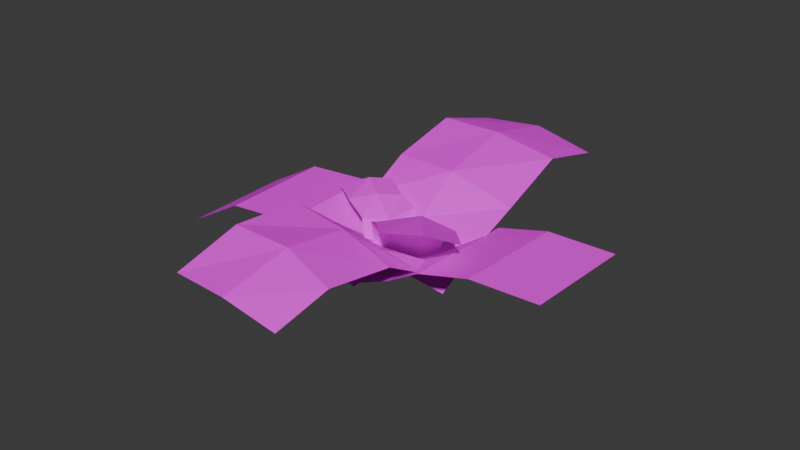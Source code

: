 # Source: fern.blend  (saved by Blender 4.3.34; exported with 4.5.12 LTS)
import bpy
from mathutils import Matrix  # noqa: F401  (used for matrix-valued properties, if any)

bpy.ops.wm.read_factory_settings(use_empty=True)
scene = bpy.context.scene
scene.name = 'Scene'

# ---- collections
col_collection = bpy.data.collections.new('Collection'); scene.collection.children.link(col_collection)

# ---- images (referenced by path relative to the original .blend; pixels are not part of the script)
import os
ASSET_DIR = os.environ.get("B2B_ASSET_DIR", "")  # directory of the original .blend (textures are referenced by path, not embedded)
HERE = os.path.dirname(os.path.abspath(__file__))  # packed textures are extracted next to this script under _unpacked/

def load_image(name, relpath, width, height, colorspace="sRGB"):
    """Load a texture the original file referenced (path relative to the .blend, or extracted next to this script)."""
    p = next((c for c in (os.path.join(HERE, relpath), os.path.join(ASSET_DIR, relpath)) if relpath and os.path.exists(c)), "")
    if p:
        img = bpy.data.images.load(p, check_existing=True)
        img.name = name
    else:  # same state as the original file: an image datablock whose file is absent (Cycles renders it pink)
        img = bpy.data.images.new(name, width, height)
        img.source = "FILE"
        img.filepath = "//" + (relpath or name)
    img.colorspace_settings.name = colorspace
    return img
img_fern1_png = load_image('fern1.png', 'fern1.png', 1024, 1024, 'sRGB')

# ---- materials (node trees are filled in below, after node groups)
mat_fern1 = bpy.data.materials.new('fern1')

# ---- material node trees
mat_fern1.use_nodes = True; mat_fern1.node_tree.nodes.clear()
_N = mat_fern1.node_tree.nodes; _L = mat_fern1.node_tree.links
n0 = _N.new('ShaderNodeOutputMaterial'); n0.name = 'Material Output'; n0.location = (341, 252)
n1 = _N.new('ShaderNodeTexImage'); n1.name = 'Image Texture'; n1.location = (-275, 265)
n1.image = img_fern1_png
n1.interpolation = 'Closest'
n1.extension = 'CLIP'
n2 = _N.new('ShaderNodeBsdfPrincipled'); n2.name = 'Principled BSDF'; n2.location = (18, 240)
n2.inputs[2].default_value = 0.6682
_L.new(n1.outputs[0], n2.inputs[0])
_L.new(n1.outputs[1], n2.inputs[4])
_L.new(n2.outputs[0], n0.inputs[0])
n0.is_active_output = True

# ---- world
world_world = bpy.data.worlds.new('World'); scene.world = world_world
world_world.use_nodes = True; world_world.node_tree.nodes.clear()
_N = world_world.node_tree.nodes; _L = world_world.node_tree.links
n0 = _N.new('ShaderNodeOutputWorld'); n0.name = 'World Output'; n0.location = (300, 300)
n1 = _N.new('ShaderNodeBackground'); n1.name = 'Background'; n1.location = (10, 300)
n1.inputs[0].default_value = (0.05088, 0.05088, 0.05088, 1.0)
_L.new(n1.outputs[0], n0.inputs[0])
n0.is_active_output = True
world_world.color = (0.05088, 0.05088, 0.05088)
world_world.sun_shadow_jitter_overblur = 0.0

# ---- meshes
me_fern1_004 = bpy.data.meshes.new('fern1.004')
me_fern1_004.from_pydata([(-0.3059, -0.0418, 0.0), (0.2795, -0.0418, 0.0), (-0.33, 0.9278, -0.1597), (0.2554, 0.9278, -0.1597), (-0.01319, -0.0418, 0.0), (-0.03731, 0.9278, -0.1597), (-0.3009, 0.3922, 0.1207), (0.2845, 0.3922, 0.1207), (-0.008223, 0.3922, 0.1207), (-0.3023, 0.1806, 0.0527), (0.2831, 0.1806, 0.0527), (-0.009606, 0.1806, 0.0527), (0.2568, 0.6941, 0.05233), (-0.03592, 0.6941, 0.05233), (-0.3286, 0.6941, 0.05233), (0.03154, 0.3198, -0.07182), (-0.06858, -0.3723, 0.04284), (1.097, 0.2146, 0.2948), (0.9816, -0.436, 0.4501), (-0.01852, -0.02626, -0.01449), (1.12, -0.07086, 0.3798), (0.4556, 0.317, 0.2482), (0.3369, -0.3985, 0.3633), (0.3789, -0.02803, 0.3589), (0.2366, 0.3142, 0.1012), (0.155, -0.3818, 0.2336), (0.1903, -0.03068, 0.1677), (0.6905, -0.3801, 0.4946), (0.7434, -0.03095, 0.4523), (0.7942, 0.3006, 0.3556), (0.3282, -0.05097, -0.01309), (-0.2774, -0.01377, -0.01018), (0.3791, -0.9334, 0.3929), (-0.2265, -0.8962, 0.3958), (0.02538, -0.03237, -0.01163), (0.07628, -0.9148, 0.3944), (0.3071, -0.3832, 0.2549), (-0.2984, -0.346, 0.2578), (0.004344, -0.3646, 0.2563), (0.3133, -0.2432, 0.1246), (-0.2923, -0.206, 0.1275), (0.01052, -0.2246, 0.1261), (-0.2751, -0.5754, 0.3587), (0.02767, -0.594, 0.3572), (0.3304, -0.6126, 0.3558), (0.02934, -0.3593, 0.1217), (0.08011, 0.2358, 0.01481), (-1.018, -0.1801, 0.2139), (-0.9314, 0.4549, 0.089), (0.07655, -0.07666, 0.0076), (-1.003, 0.1245, 0.1981), (-0.407, -0.2677, 0.2982), (-0.2698, 0.3788, 0.2251), (-0.3238, 0.05859, 0.278), (-0.2082, -0.3115, 0.1968), (-0.08318, 0.3059, 0.0856), (-0.1333, -0.007574, 0.143), (-0.6202, 0.4241, 0.2242), (-0.661, 0.09375, 0.3115), (-0.7489, -0.2106, 0.3212), (-0.1302, 0.03077, -0.01442), (0.0915, -0.1292, 0.01334), (0.08338, 0.3962, 0.1674), (0.2762, 0.2277, 0.2191), (-0.01934, -0.04922, -0.0005421), (0.1645, 0.2926, 0.2366), (-0.06205, 0.1425, 0.1781), (0.165, 0.006121, 0.2152), (0.03102, 0.04795, 0.1804), (-0.08061, 0.09306, 0.08713), (0.1316, -0.06229, 0.1124), (0.008852, 0.002506, 0.08914), (0.1989, 0.1082, 0.2189), (0.08364, 0.1791, 0.2343), (-0.01526, 0.2678, 0.1958), (0.122, -0.2018, -0.006189), (-0.09499, 0.04254, 0.03774), (-0.153, -0.4434, 0.4031), (-0.3832, -0.1677, 0.4117), (0.002008, -0.0689, -0.005042), (-0.331, -0.3471, 0.4752), (0.03574, -0.2651, 0.2904), (-0.1619, 0.02612, 0.2655), (-0.04189, -0.1068, 0.2644), (0.0716, -0.2319, 0.1635), (-0.1163, 0.02418, 0.1719), (-0.0246, -0.09115, 0.1304), (-0.257, -0.06113, 0.3552), (-0.1211, -0.2024, 0.4084), (-0.02045, -0.3326, 0.3547)], [], [(13, 12, 3, 5), (14, 13, 5, 2), (9, 11, 8, 6), (11, 10, 7, 8), (4, 1, 10, 11), (0, 4, 11, 9), (6, 8, 13, 14), (8, 7, 12, 13), (28, 27, 18, 20), (29, 28, 20, 17), (24, 26, 23, 21), (26, 25, 22, 23), (19, 16, 25, 26), (15, 19, 26, 24), (21, 23, 28, 29), (23, 22, 27, 28), (43, 42, 33, 35), (44, 43, 35, 32), (39, 41, 38, 36), (41, 40, 37, 38), (34, 31, 40, 41), (30, 34, 41, 39), (36, 38, 43, 44), (38, 37, 42, 43), (58, 57, 48, 50), (59, 58, 50, 47), (54, 56, 53, 51), (56, 55, 52, 53), (49, 46, 55, 56), (45, 49, 56, 54), (51, 53, 58, 59), (53, 52, 57, 58), (73, 72, 63, 65), (74, 73, 65, 62), (69, 71, 68, 66), (71, 70, 67, 68), (64, 61, 70, 71), (60, 64, 71, 69), (66, 68, 73, 74), (68, 67, 72, 73), (88, 87, 78, 80), (89, 88, 80, 77), (84, 86, 83, 81), (86, 85, 82, 83), (79, 76, 85, 86), (75, 79, 86, 84), (81, 83, 88, 89), (83, 82, 87, 88)])
_uv = me_fern1_004.uv_layers.new(name='UVMap')
_uv.uv.foreach_set('vector', [0.5, 0.75, 1.0, 0.75, 1.0, 1.0, 0.5, 1.0, 0.0, 0.75, 0.5, 0.75, 0.5, 1.0, 0.0, 1.0, 0.0, 0.25, 0.5, 0.25, 0.5, 0.5, 0.0, 0.5, 0.5, 0.25, 1.0, 0.25, 1.0, 0.5, 0.5, 0.5, 0.5, 0.0, 1.0, 0.0, 1.0, 0.25, 0.5, 0.25, 0.0, 0.0, 0.5, 0.0, 0.5, 0.25, 0.0, 0.25, 0.0, 0.5, 0.5, 0.5, 0.5, 0.75, 0.0, 0.75, 0.5, 0.5, 1.0, 0.5, 1.0, 0.75, 0.5, 0.75, 0.5, 0.75, 1.0, 0.75, 1.0, 1.0, 0.5, 1.0, 0.0, 0.75, 0.5, 0.75, 0.5, 1.0, 0.0, 1.0, 0.0, 0.25, 0.5, 0.25, 0.5, 0.5, 0.0, 0.5, 0.5, 0.25, 1.0, 0.25, 1.0, 0.5, 0.5, 0.5, 0.5, 0.0, 1.0, 0.0, 1.0, 0.25, 0.5, 0.25, 0.0, 0.0, 0.5, 0.0, 0.5, 0.25, 0.0, 0.25, 0.0, 0.5, 0.5, 0.5, 0.5, 0.75, 0.0, 0.75, 0.5, 0.5, 1.0, 0.5, 1.0, 0.75, 0.5, 0.75, 0.5, 0.75, 1.0, 0.75, 1.0, 1.0, 0.5, 1.0, 0.0, 0.75, 0.5, 0.75, 0.5, 1.0, 0.0, 1.0, 0.0, 0.25, 0.5, 0.25, 0.5, 0.5, 0.0, 0.5, 0.5, 0.25, 1.0, 0.25, 1.0, 0.5, 0.5, 0.5, 0.5, 0.0, 1.0, 0.0, 1.0, 0.25, 0.5, 0.25, 0.0, 0.0, 0.5, 0.0, 0.5, 0.25, 0.0, 0.25, 0.0, 0.5, 0.5, 0.5, 0.5, 0.75, 0.0, 0.75, 0.5, 0.5, 1.0, 0.5, 1.0, 0.75, 0.5, 0.75, 0.5, 0.75, 1.0, 0.75, 1.0, 1.0, 0.5, 1.0, 0.0, 0.75, 0.5, 0.75, 0.5, 1.0, 0.0, 1.0, 0.0, 0.25, 0.5, 0.25, 0.5, 0.5, 0.0, 0.5, 0.5, 0.25, 1.0, 0.25, 1.0, 0.5, 0.5, 0.5, 0.5, 0.0, 1.0, 0.0, 1.0, 0.25, 0.5, 0.25, 0.0, 0.0, 0.5, 0.0, 0.5, 0.25, 0.0, 0.25, 0.0, 0.5, 0.5, 0.5, 0.5, 0.75, 0.0, 0.75, 0.5, 0.5, 1.0, 0.5, 1.0, 0.75, 0.5, 0.75, 0.5, 0.75, 1.0, 0.75, 1.0, 1.0, 0.5, 1.0, 0.0, 0.75, 0.5, 0.75, 0.5, 1.0, 0.0, 1.0, 0.0, 0.25, 0.5, 0.25, 0.5, 0.5, 0.0, 0.5, 0.5, 0.25, 1.0, 0.25, 1.0, 0.5, 0.5, 0.5, 0.5, 0.0, 1.0, 0.0, 1.0, 0.25, 0.5, 0.25, 0.0, 0.0, 0.5, 0.0, 0.5, 0.25, 0.0, 0.25, 0.0, 0.5, 0.5, 0.5, 0.5, 0.75, 0.0, 0.75, 0.5, 0.5, 1.0, 0.5, 1.0, 0.75, 0.5, 0.75, 0.5, 0.75, 1.0, 0.75, 1.0, 1.0, 0.5, 1.0, 0.0, 0.75, 0.5, 0.75, 0.5, 1.0, 0.0, 1.0, 0.0, 0.25, 0.5, 0.25, 0.5, 0.5, 0.0, 0.5, 0.5, 0.25, 1.0, 0.25, 1.0, 0.5, 0.5, 0.5, 0.5, 0.0, 1.0, 0.0, 1.0, 0.25, 0.5, 0.25, 0.0, 0.0, 0.5, 0.0, 0.5, 0.25, 0.0, 0.25, 0.0, 0.5, 0.5, 0.5, 0.5, 0.75, 0.0, 0.75, 0.5, 0.5, 1.0, 0.5, 1.0, 0.75, 0.5, 0.75])
me_fern1_004.materials.append(mat_fern1)
me_fern1_004.update()

# ---- objects
ob_fern1_002 = bpy.data.objects.new('fern1.002', me_fern1_004)

# ---- transforms, parenting, visibility, modifiers, constraints
ob_fern1_002.location = (-0.04997, -0.001999, -0.004488)
ob_fern1_002.rotation_euler = (0.2228, 0.006374, 1.624)
ob_fern1_002.scale = (0.9757, 0.9757, 0.9757)

# ---- collection membership
col_collection.objects.link(ob_fern1_002)

# ---- scene / render settings (as saved in the file)
scene.frame_start = 1; scene.frame_end = 250; scene.frame_set(1)
scene.render.engine = 'BLENDER_EEVEE_NEXT'
bpy.context.view_layer.update()

# ---- added for rendering (the .blend has no active camera and no usable light): camera, sun
cam_auto = bpy.data.cameras.new('AutoCamera')
cam_auto.lens = 50.0
cam_auto.sensor_width = 36.0
cam_auto.clip_end = 1000.0
ob_auto_camera = bpy.data.objects.new('AutoCamera', cam_auto)
scene.collection.objects.link(ob_auto_camera)
ob_auto_camera.location = (2.90313, -3.45001, 2.48764)
ob_auto_camera.rotation_euler = (1.09748, -7.21219e-08, 0.694738)
scene.camera = ob_auto_camera
light_auto_sun = bpy.data.lights.new('AutoSun', 'SUN')
light_auto_sun.energy = 3.0
light_auto_sun.angle = 0.0523599
ob_auto_sun = bpy.data.objects.new('AutoSun', light_auto_sun)
scene.collection.objects.link(ob_auto_sun)
ob_auto_sun.rotation_euler = (0.872665, 0.174533, 0.523599)
bpy.context.view_layer.update()
